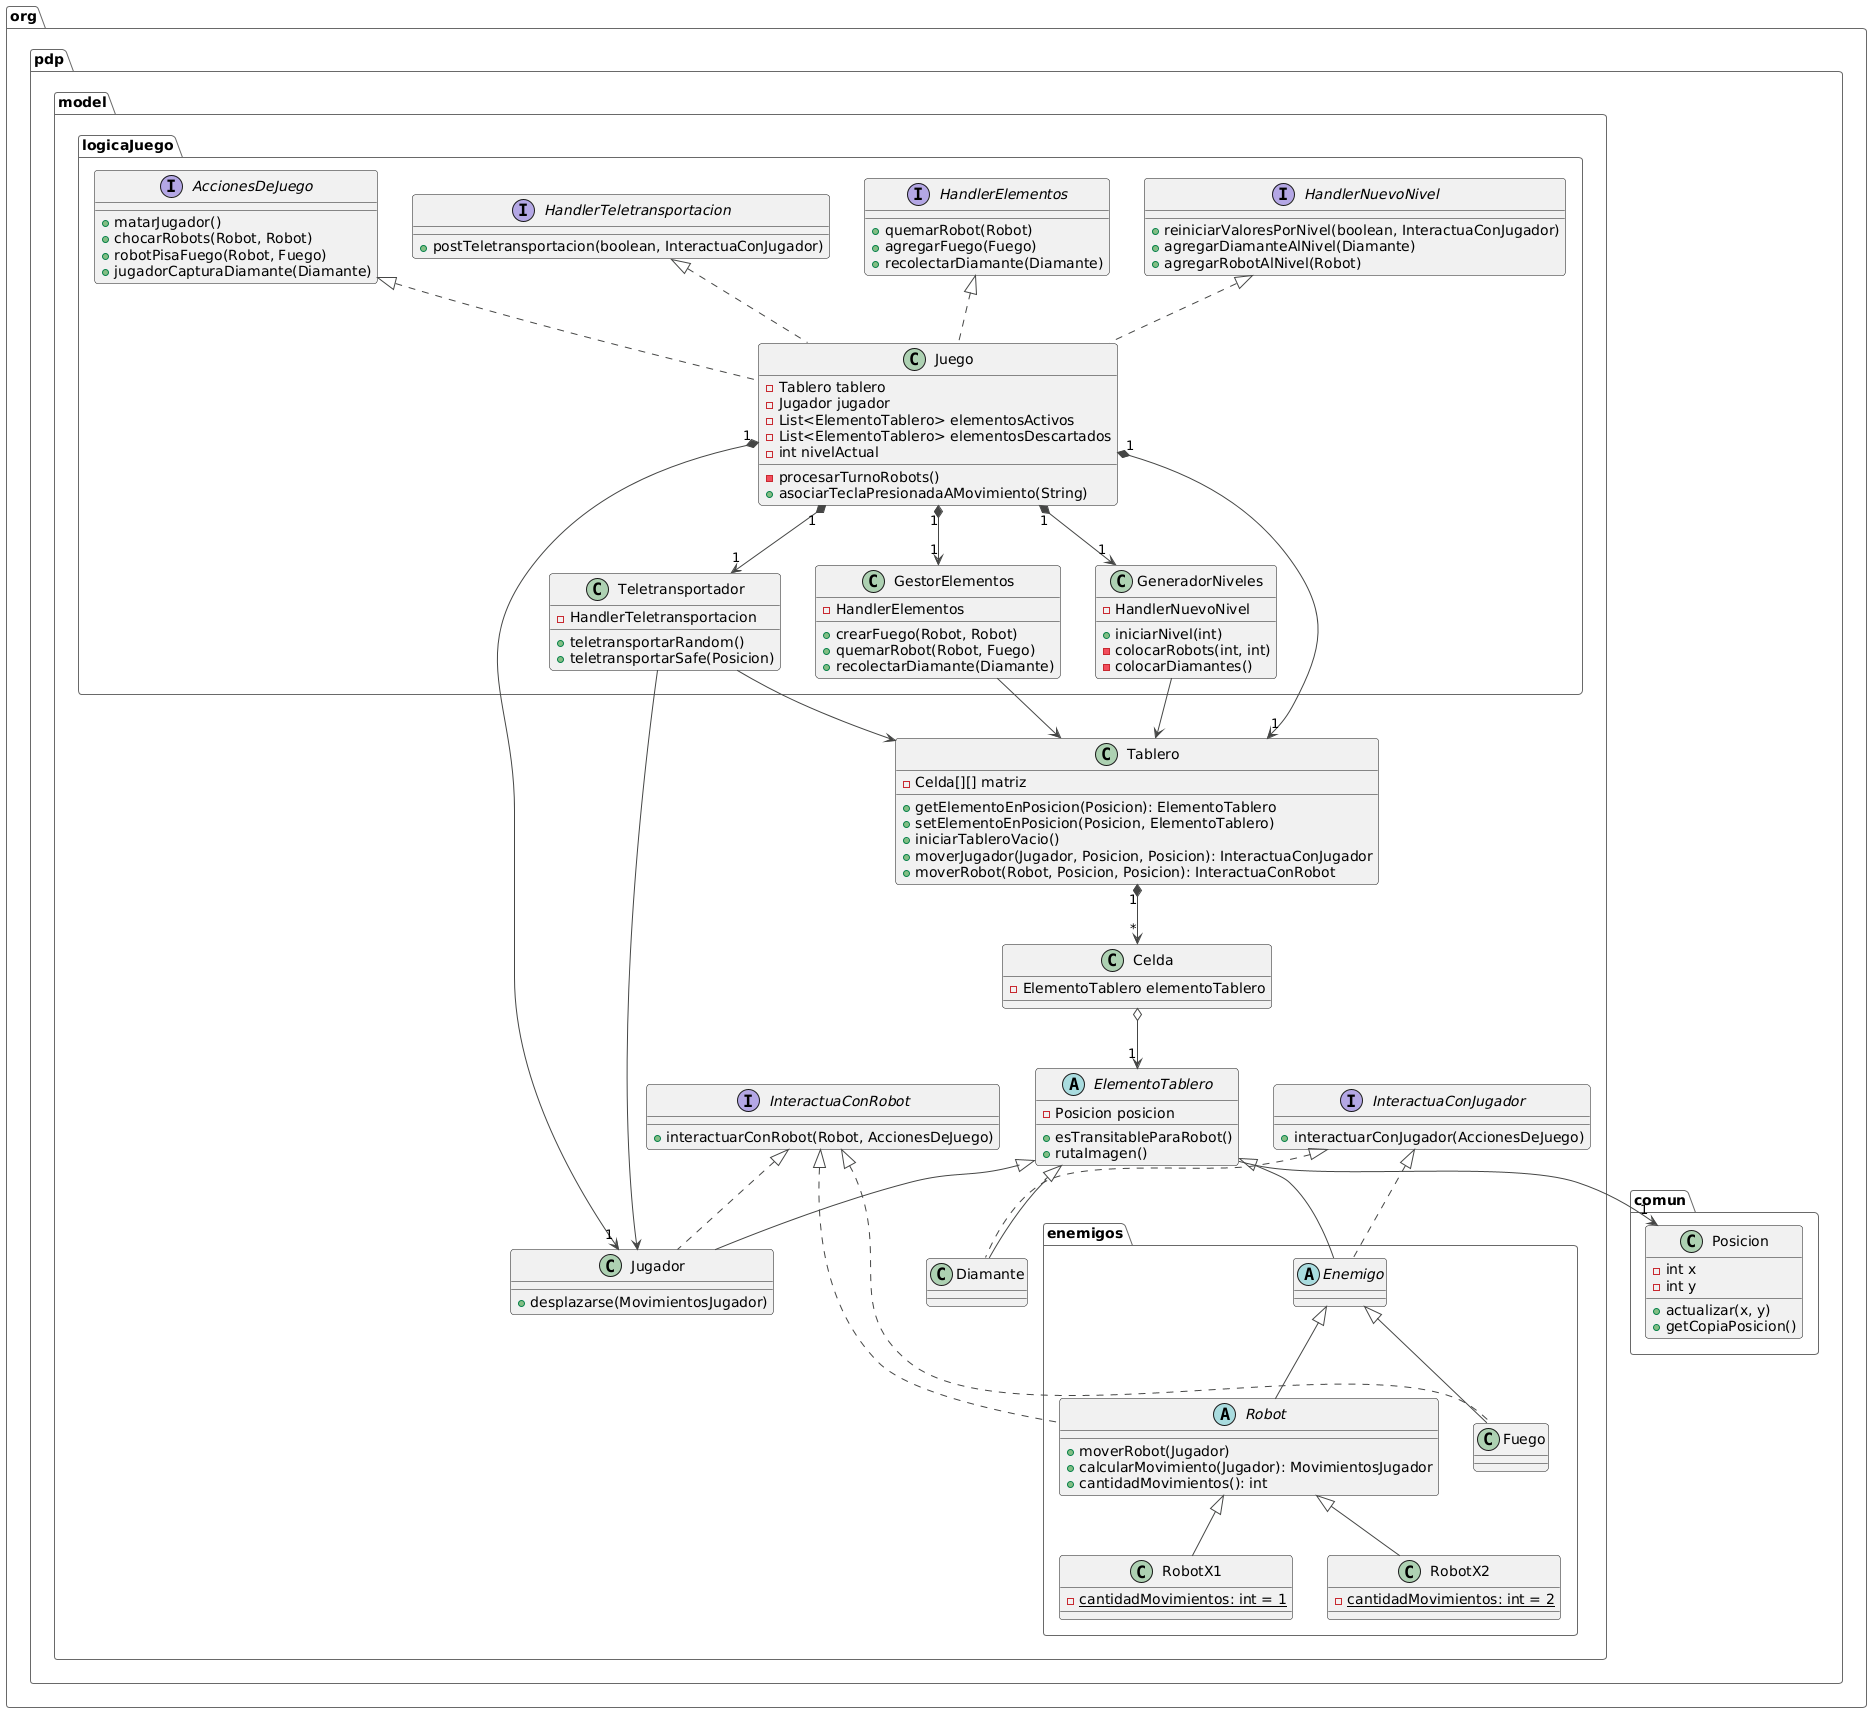

The diagram above was rendered by PlantUML. Its source (embedded in the PNG):
@startuml
!theme vibrant
package "org.pdp.comun" {
    class Posicion {
        -int x
        -int y
        +actualizar(x, y)
        +getCopiaPosicion()
    }
}

package "org.pdp.model" {
    interface InteractuaConJugador {
        +interactuarConJugador(AccionesDeJuego)
    }

    interface InteractuaConRobot {
        +interactuarConRobot(Robot, AccionesDeJuego)
    }

    abstract class ElementoTablero {
        -Posicion posicion
        +esTransitableParaRobot()
        +rutaImagen()
    }

    class Jugador extends ElementoTablero implements InteractuaConRobot{
        +desplazarse(MovimientosJugador)
    }

    class Diamante extends ElementoTablero implements InteractuaConJugador

    class Tablero {
        -Celda[][] matriz
        +getElementoEnPosicion(Posicion): ElementoTablero
        +setElementoEnPosicion(Posicion, ElementoTablero)
        +iniciarTableroVacio()
        +moverJugador(Jugador, Posicion, Posicion): InteractuaConJugador
        +moverRobot(Robot, Posicion, Posicion): InteractuaConRobot
    }

    class Celda{
        -ElementoTablero elementoTablero
    }
}


package "org.pdp.model.enemigos" {
    abstract class Enemigo extends org.pdp.model.ElementoTablero implements org.pdp.model.InteractuaConJugador

    abstract class Robot extends Enemigo implements org.pdp.model.InteractuaConRobot {
        +moverRobot(Jugador)
        +calcularMovimiento(Jugador): MovimientosJugador
        +cantidadMovimientos(): int
    }

    class RobotX1 extends Robot {
        -{static} cantidadMovimientos: int = 1
    }

    class RobotX2 extends Robot {
        -{static} cantidadMovimientos: int = 2
    }

    class Fuego extends Enemigo implements org.pdp.model.InteractuaConRobot
}

package "org.pdp.model.logicaJuego" {
    interface AccionesDeJuego{
        +matarJugador()
        +chocarRobots(Robot, Robot)
        +robotPisaFuego(Robot, Fuego)
        +jugadorCapturaDiamante(Diamante)
    }

    interface HandlerTeletransportacion{
        +postTeletransportacion(boolean, InteractuaConJugador)
    }

    interface HandlerElementos{
        +quemarRobot(Robot)
        +agregarFuego(Fuego)
        +recolectarDiamante(Diamante)
    }

    interface HandlerNuevoNivel{
        +reiniciarValoresPorNivel(boolean, InteractuaConJugador)
        +agregarDiamanteAlNivel(Diamante)
        +agregarRobotAlNivel(Robot)
    }

    class GeneradorNiveles {
        -HandlerNuevoNivel
        +iniciarNivel(int)
        -colocarRobots(int, int)
        -colocarDiamantes()
    }

    class GestorElementos {
        -HandlerElementos
        +crearFuego(Robot, Robot)
        +quemarRobot(Robot, Fuego)
        +recolectarDiamante(Diamante)
    }

    class Teletransportador {
        -HandlerTeletransportacion
        +teletransportarRandom()
        +teletransportarSafe(Posicion)
    }

    class Juego implements HandlerElementos, HandlerNuevoNivel, HandlerTeletransportacion, AccionesDeJuego  {
        -Tablero tablero
        -Jugador jugador
        -List<ElementoTablero> elementosActivos
        -List<ElementoTablero> elementosDescartados
        -int nivelActual
        -procesarTurnoRobots()
        +asociarTeclaPresionadaAMovimiento(String)
    }
}

org.pdp.model.ElementoTablero --> "1" org.pdp.comun.Posicion
org.pdp.model.Celda o--> "1" org.pdp.model.ElementoTablero
org.pdp.model.Tablero "1" *--> "*" org.pdp.model.Celda

org.pdp.model.logicaJuego.Juego "1" *--> "1" org.pdp.model.logicaJuego.Teletransportador
org.pdp.model.logicaJuego.Juego "1" *--> "1" org.pdp.model.logicaJuego.GestorElementos
org.pdp.model.logicaJuego.Juego "1" *--> "1" org.pdp.model.logicaJuego.GeneradorNiveles

org.pdp.model.logicaJuego.Juego "1" *--> "1" org.pdp.model.Tablero
org.pdp.model.logicaJuego.Juego "1" *--> "1" org.pdp.model.Jugador

org.pdp.model.logicaJuego.Teletransportador --> org.pdp.model.Jugador
org.pdp.model.logicaJuego.Teletransportador --> org.pdp.model.Tablero
org.pdp.model.logicaJuego.GestorElementos --> org.pdp.model.Tablero
org.pdp.model.logicaJuego.GeneradorNiveles --> org.pdp.model.Tablero
@enduml